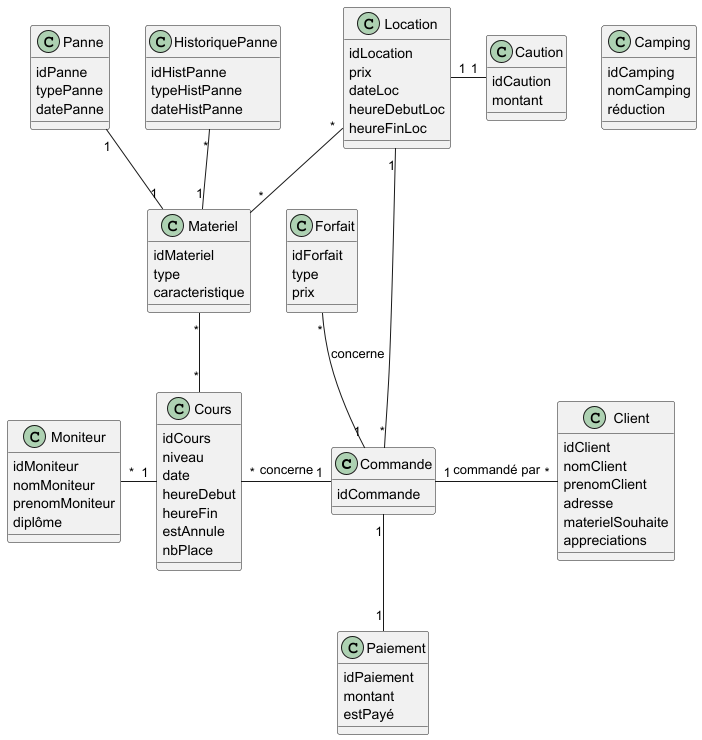

The diagram above was rendered by PlantUML. Its source (embedded in the PNG):
@startuml
'https://plantuml.com/class-diagram'

Commande "1" -up- "*" Forfait : concerne
Commande "1" -right- "*" Client : commandé par
Commande "1" -left- "*" Cours : concerne
Commande "*" -down- "1" Location
Commande "1" -- "1" Paiement
Moniteur "*" -right- "1" Cours
Materiel "*" -- "*" Cours
Materiel "*" -up- "*" Location
Panne "1" -- "1" Materiel
HistoriquePanne "*" -- "1" Materiel
Caution "1" -left- "1" Location

class Caution{
    idCaution
    montant
}

class Forfait{
    idForfait
    type
    prix
}

class Paiement{
    idPaiement
    montant
    estPayé
}

class Camping{
    idCamping
    nomCamping
    réduction
}

class Client{
    idClient
    nomClient
    prenomClient
    adresse
    materielSouhaite
    appreciations
}

class Commande{
    idCommande
}

class Cours{
    idCours
    niveau
    date
    heureDebut
    heureFin
    estAnnule
    nbPlace
}

class Moniteur{
    idMoniteur
    nomMoniteur
    prenomMoniteur
    diplôme
}

class Location{
    idLocation
    prix
    dateLoc
    heureDebutLoc
    heureFinLoc
}

class Materiel{
    idMateriel
    type
    caracteristique
}

class Panne{
    idPanne
    typePanne
    datePanne
}

class HistoriquePanne{
    idHistPanne
    typeHistPanne
    dateHistPanne
}

@enduml